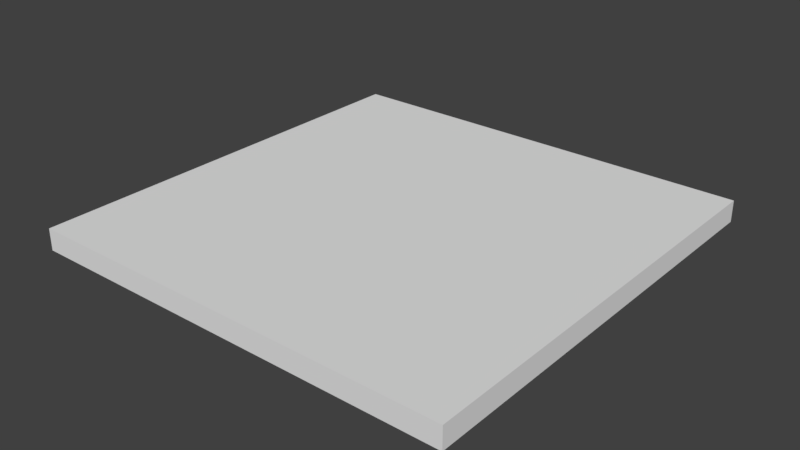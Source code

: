 # Source: Floor_4x4x0_2.blend  (saved by Blender 2.79.0; exported with 4.5.12 LTS)
import bpy
from mathutils import Matrix  # noqa: F401  (used for matrix-valued properties, if any)

bpy.ops.wm.read_factory_settings(use_empty=True)
scene = bpy.context.scene
scene.name = 'Scene'

# ---- collections
col_collection_1 = bpy.data.collections.new('Collection 1'); scene.collection.children.link(col_collection_1)

# ---- world
world_world = bpy.data.worlds.new('World'); scene.world = world_world
world_world.color = (0.05088, 0.05088, 0.05088)
world_world.use_sun_shadow = False
world_world.sun_shadow_jitter_overblur = 0.0
world_world.cycles.sampling_method = 'MANUAL'

# ---- meshes
me_lod_a_floor_4x4x0_2 = bpy.data.meshes.new('LOD A Floor 4x4x0_2')
me_lod_a_floor_4x4x0_2.from_pydata([(0.0, 0.0, 0.0), (-6.517e-07, 4.0, 0.0), (4.0, 4.0, 0.0), (4.0, 6.517e-07, 0.0), (0.0, 0.0, 0.2), (-6.517e-07, 4.0, 0.2), (4.0, 4.0, 0.2), (4.0, 6.517e-07, 0.2)], [], [(1, 2, 3, 0), (5, 4, 7, 6), (2, 6, 7, 3), (0, 4, 5, 1), (3, 7, 4, 0), (1, 5, 6, 2)])
me_lod_a_floor_4x4x0_2.use_remesh_preserve_volume = False
me_lod_a_floor_4x4x0_2.use_remesh_preserve_attributes = False
me_lod_a_floor_4x4x0_2.use_mirror_vertex_groups = False
me_lod_a_floor_4x4x0_2.update()

# ---- objects
ob_lod_a_floor_4x4x0_2 = bpy.data.objects.new('LOD A Floor 4x4x0_2', me_lod_a_floor_4x4x0_2)

# ---- transforms, parenting, visibility, modifiers, constraints
ob_lod_a_floor_4x4x0_2.location = (0.0, 0.0, 0.0)
ob_lod_a_floor_4x4x0_2.lineart.crease_threshold = 0.0

# ---- collection membership
col_collection_1.objects.link(ob_lod_a_floor_4x4x0_2)

# ---- scene / render settings (as saved in the file)
scene.frame_start = 1; scene.frame_end = 250; scene.frame_set(1)
scene.render.engine = 'BLENDER_EEVEE_NEXT'
scene.render.resolution_percentage = 50
scene.render.dither_intensity = 0.0
scene.cycles.use_denoising = False
scene.cycles.samples = 128
scene.cycles.sampling_pattern = 'TABULATED_SOBOL'
scene.cycles.use_adaptive_sampling = False
scene.cycles.use_light_tree = False
scene.cycles.blur_glossy = 0.0
scene.cycles.sample_clamp_indirect = 0.0
scene.view_settings.view_transform = 'Standard'
bpy.context.view_layer.update()

# ---- added for rendering (the .blend has no active camera and no usable light): camera, sun
cam_auto = bpy.data.cameras.new('AutoCamera')
cam_auto.lens = 50.0
cam_auto.sensor_width = 36.0
cam_auto.clip_end = 1000.0
ob_auto_camera = bpy.data.objects.new('AutoCamera', cam_auto)
scene.collection.objects.link(ob_auto_camera)
ob_auto_camera.location = (7.23713, -4.28456, 4.28971)
ob_auto_camera.rotation_euler = (1.09748, -7.21219e-08, 0.694738)
scene.camera = ob_auto_camera
light_auto_sun = bpy.data.lights.new('AutoSun', 'SUN')
light_auto_sun.energy = 3.0
light_auto_sun.angle = 0.0523599
ob_auto_sun = bpy.data.objects.new('AutoSun', light_auto_sun)
scene.collection.objects.link(ob_auto_sun)
ob_auto_sun.rotation_euler = (0.872665, 0.174533, 0.523599)
bpy.context.view_layer.update()
